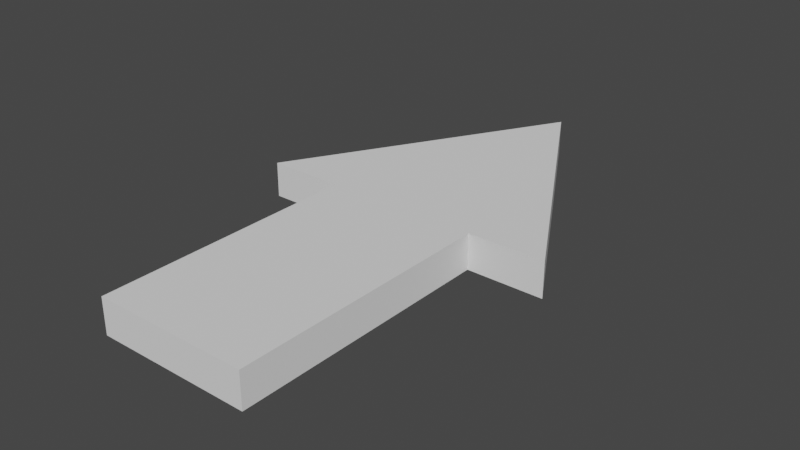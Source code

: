 # Source: jiantou.blend  (saved by Blender 2.93.21; exported with 4.5.12 LTS)
import bpy
from mathutils import Matrix  # noqa: F401  (used for matrix-valued properties, if any)

bpy.ops.wm.read_factory_settings(use_empty=True)
scene = bpy.context.scene
scene.name = 'Scene'

# ---- collections
col_collection = bpy.data.collections.new('Collection'); scene.collection.children.link(col_collection)

# ---- world
world_world = bpy.data.worlds.new('World'); scene.world = world_world
world_world.use_nodes = True; world_world.node_tree.nodes.clear()
_N = world_world.node_tree.nodes; _L = world_world.node_tree.links
n0 = _N.new('ShaderNodeOutputWorld'); n0.name = 'World Output'; n0.location = (300, 300)
n1 = _N.new('ShaderNodeBackground'); n1.name = 'Background'; n1.location = (10, 300)
n1.inputs[0].default_value = (0.05088, 0.05088, 0.05088, 1.0)
_L.new(n1.outputs[0], n0.inputs[0])
n0.is_active_output = True
world_world.color = (0.05088, 0.05088, 0.05088)
world_world.use_sun_shadow = False
world_world.sun_shadow_jitter_overblur = 0.0

# ---- meshes
me_x = bpy.data.meshes.new('柱体')
me_x.from_pydata([(0.0, 1.0, -0.09945), (0.0, 1.0, 0.09945), (0.866, -0.5, -0.09945), (0.866, -0.5, 0.09945), (-0.866, -0.5, -0.09945), (-0.866, -0.5, 0.09945), (-0.433, -0.5, -0.09945), (-0.433, -0.5, 0.09945), (0.433, -0.5, 0.09945), (0.433, -0.5, -0.09945), (-0.433, -1.987, 0.09945), (-3.573e-08, -1.987, 0.09945), (0.433, -1.987, -0.09945), (-0.433, -1.987, -0.09945), (0.433, -1.987, 0.09945)], [], [(0, 1, 3, 2), (6, 7, 5, 4), (4, 5, 1, 0), (0, 2, 9, 6, 4), (2, 3, 8, 9), (6, 13, 10, 7), (12, 14, 11, 10, 13), (9, 12, 13, 6), (7, 10, 11, 14, 8, 3, 1, 5), (9, 8, 14, 12)])
_uv = me_x.uv_layers.new(name='UV 贴图')
_uv.uv.foreach_set('vector', [1.0, 0.5, 1.0, 1.0, 0.6667, 1.0, 0.6667, 0.5, 0.4167, 0.5, 0.4167, 1.0, 0.3333, 1.0, 0.3333, 0.5, 0.3333, 0.5, 0.3333, 1.0, -5.96e-08, 1.0, -5.96e-08, 0.5, 0.75, 0.49, 0.9578, 0.13, 0.8539, 0.13, 0.6461, 0.13, 0.5422, 0.13, 0.6667, 0.5, 0.6667, 1.0, 0.5833, 1.0, 0.5833, 0.5, 0.4167, 0.5, 0.4167, 0.5, 0.4167, 1.0, 0.4167, 1.0, 0.5833, 0.5, 0.5833, 1.0, 0.5, 1.0, 0.4167, 1.0, 0.4167, 0.5, 0.8539, 0.13, 0.8539, 0.13, 0.6461, 0.13, 0.6461, 0.13, 0.1461, 0.13, 0.1461, 0.13, 0.25, 0.13, 0.3539, 0.13, 0.3539, 0.13, 0.4578, 0.13, 0.25, 0.49, 0.04215, 0.13, 0.5833, 0.5, 0.5833, 1.0, 0.5833, 1.0, 0.5833, 0.5])
me_x.use_remesh_fix_poles = True
me_x.use_remesh_preserve_attributes = False
me_x.update()

# ---- objects
ob_x = bpy.data.objects.new('柱体', me_x)

# ---- transforms, parenting, visibility, modifiers, constraints
ob_x.location = (0.0, 0.0, 0.0)

# ---- collection membership
col_collection.objects.link(ob_x)

# ---- scene / render settings (as saved in the file)
scene.frame_start = 1; scene.frame_end = 250; scene.frame_set(1)
scene.render.engine = 'BLENDER_EEVEE_NEXT'
scene.cycles.use_denoising = False
scene.cycles.samples = 128
scene.cycles.sampling_pattern = 'TABULATED_SOBOL'
scene.cycles.use_adaptive_sampling = False
scene.cycles.use_light_tree = False
scene.view_settings.view_transform = 'Filmic'
bpy.context.view_layer.update()

# ---- added for rendering (the .blend has no active camera and no usable light): camera, sun
cam_auto = bpy.data.cameras.new('AutoCamera')
cam_auto.lens = 50.0
cam_auto.sensor_width = 36.0
cam_auto.clip_end = 1000.0
ob_auto_camera = bpy.data.objects.new('AutoCamera', cam_auto)
scene.collection.objects.link(ob_auto_camera)
ob_auto_camera.location = (3.20012, -4.33375, 2.5601)
ob_auto_camera.rotation_euler = (1.09748, -7.21219e-08, 0.694738)
scene.camera = ob_auto_camera
light_auto_sun = bpy.data.lights.new('AutoSun', 'SUN')
light_auto_sun.energy = 3.0
light_auto_sun.angle = 0.0523599
ob_auto_sun = bpy.data.objects.new('AutoSun', light_auto_sun)
scene.collection.objects.link(ob_auto_sun)
ob_auto_sun.rotation_euler = (0.872665, 0.174533, 0.523599)
bpy.context.view_layer.update()
